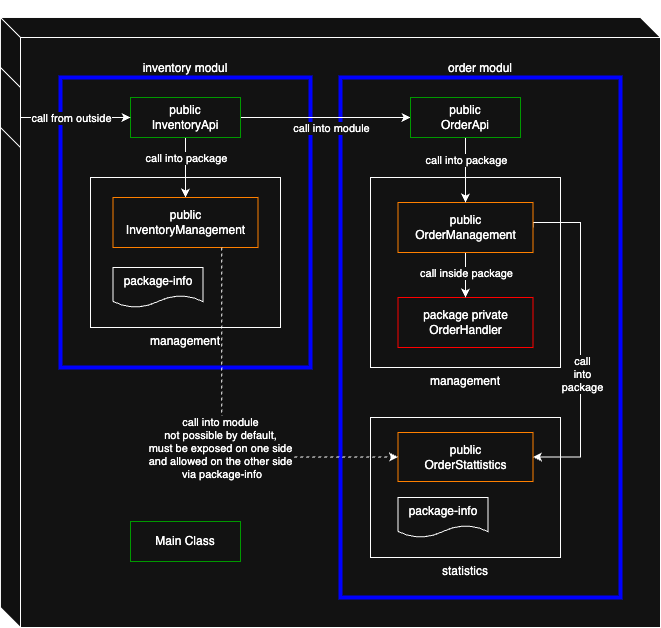

The diagram above was exported from draw.io. Its source (the exported page's mxGraphModel, read from the mxfile embedded in the PNG):
<mxGraphModel dx="1411" dy="-395" grid="1" gridSize="10" guides="1" tooltips="1" connect="1" arrows="1" fold="1" page="1" pageScale="1" pageWidth="827" pageHeight="1169" math="0" shadow="0">
  <root>
    <mxCell id="0" />
    <mxCell id="1" parent="0" />
    <mxCell id="cEz75fUxXxjzGTPu2LYk-2" value="Service" style="shape=cube;whiteSpace=wrap;html=1;boundedLbl=1;backgroundOutline=1;darkOpacity=0.05;darkOpacity2=0.1;labelPosition=center;verticalLabelPosition=top;align=center;verticalAlign=bottom;" parent="1" vertex="1">
      <mxGeometry x="30" y="1200" width="660" height="610" as="geometry" />
    </mxCell>
    <mxCell id="PErcyN83dq1U_m41pvTI-1" value="inventory modul" style="rounded=0;whiteSpace=wrap;html=1;labelPosition=center;verticalLabelPosition=top;align=center;verticalAlign=bottom;strokeColor=#0000FF;strokeWidth=4;" vertex="1" parent="1">
      <mxGeometry x="90" y="1260" width="250" height="290" as="geometry" />
    </mxCell>
    <mxCell id="PErcyN83dq1U_m41pvTI-2" value="order modul" style="rounded=0;whiteSpace=wrap;html=1;labelPosition=center;verticalLabelPosition=top;align=center;verticalAlign=bottom;strokeColor=#0000FF;strokeWidth=4;" vertex="1" parent="1">
      <mxGeometry x="370" y="1260" width="280" height="520" as="geometry" />
    </mxCell>
    <mxCell id="PErcyN83dq1U_m41pvTI-4" value="management" style="rounded=0;whiteSpace=wrap;html=1;labelPosition=center;verticalLabelPosition=bottom;align=center;verticalAlign=top;strokeColor=default;" vertex="1" parent="1">
      <mxGeometry x="120" y="1360" width="190" height="150" as="geometry" />
    </mxCell>
    <mxCell id="PErcyN83dq1U_m41pvTI-9" style="edgeStyle=orthogonalEdgeStyle;rounded=0;orthogonalLoop=1;jettySize=auto;html=1;exitX=0.5;exitY=1;exitDx=0;exitDy=0;entryX=0.5;entryY=0;entryDx=0;entryDy=0;" edge="1" parent="1" source="PErcyN83dq1U_m41pvTI-5" target="PErcyN83dq1U_m41pvTI-6">
      <mxGeometry relative="1" as="geometry" />
    </mxCell>
    <mxCell id="PErcyN83dq1U_m41pvTI-10" value="call into package" style="edgeLabel;html=1;align=center;verticalAlign=middle;resizable=0;points=[];" vertex="1" connectable="0" parent="PErcyN83dq1U_m41pvTI-9">
      <mxGeometry x="-0.2333" y="3" relative="1" as="geometry">
        <mxPoint x="-3" y="-3" as="offset" />
      </mxGeometry>
    </mxCell>
    <mxCell id="PErcyN83dq1U_m41pvTI-18" style="edgeStyle=orthogonalEdgeStyle;rounded=0;orthogonalLoop=1;jettySize=auto;html=1;exitX=1;exitY=0.5;exitDx=0;exitDy=0;entryX=0;entryY=0.5;entryDx=0;entryDy=0;" edge="1" parent="1" source="PErcyN83dq1U_m41pvTI-5" target="PErcyN83dq1U_m41pvTI-17">
      <mxGeometry relative="1" as="geometry" />
    </mxCell>
    <mxCell id="PErcyN83dq1U_m41pvTI-19" value="call into module" style="edgeLabel;html=1;align=center;verticalAlign=middle;resizable=0;points=[];" vertex="1" connectable="0" parent="PErcyN83dq1U_m41pvTI-18">
      <mxGeometry x="0.3385" y="-2" relative="1" as="geometry">
        <mxPoint x="-24" y="8" as="offset" />
      </mxGeometry>
    </mxCell>
    <mxCell id="PErcyN83dq1U_m41pvTI-5" value="&lt;div&gt;public&lt;/div&gt;InventoryApi" style="rounded=0;whiteSpace=wrap;html=1;labelPosition=center;verticalLabelPosition=middle;align=center;verticalAlign=middle;strokeColor=light-dark(#000000,#009900);" vertex="1" parent="1">
      <mxGeometry x="160" y="1280" width="110" height="40" as="geometry" />
    </mxCell>
    <mxCell id="PErcyN83dq1U_m41pvTI-6" value="&lt;div&gt;public&lt;/div&gt;Inventory&lt;span style=&quot;background-color: transparent; color: light-dark(rgb(0, 0, 0), rgb(255, 255, 255));&quot;&gt;Management&lt;/span&gt;" style="rounded=0;whiteSpace=wrap;html=1;labelPosition=center;verticalLabelPosition=middle;align=center;verticalAlign=middle;strokeColor=light-dark(#000000,#FF8000);" vertex="1" parent="1">
      <mxGeometry x="142.5" y="1380" width="145" height="50" as="geometry" />
    </mxCell>
    <mxCell id="PErcyN83dq1U_m41pvTI-8" style="edgeStyle=orthogonalEdgeStyle;rounded=0;orthogonalLoop=1;jettySize=auto;html=1;exitX=0;exitY=0;exitDx=20;exitDy=50;exitPerimeter=0;" edge="1" parent="1" source="PErcyN83dq1U_m41pvTI-7" target="PErcyN83dq1U_m41pvTI-5">
      <mxGeometry relative="1" as="geometry">
        <mxPoint x="79" y="1310" as="sourcePoint" />
      </mxGeometry>
    </mxCell>
    <mxCell id="PErcyN83dq1U_m41pvTI-31" value="call from outside" style="edgeLabel;html=1;align=center;verticalAlign=middle;resizable=0;points=[];" vertex="1" connectable="0" parent="PErcyN83dq1U_m41pvTI-8">
      <mxGeometry x="0.1636" y="-1" relative="1" as="geometry">
        <mxPoint x="-14" y="-1" as="offset" />
      </mxGeometry>
    </mxCell>
    <mxCell id="PErcyN83dq1U_m41pvTI-7" value="" style="shape=cube;whiteSpace=wrap;html=1;boundedLbl=1;backgroundOutline=1;darkOpacity=0.05;darkOpacity2=0.1;labelPosition=center;verticalLabelPosition=top;align=center;verticalAlign=bottom;" vertex="1" parent="1">
      <mxGeometry x="30" y="1250" width="20" height="80" as="geometry" />
    </mxCell>
    <mxCell id="PErcyN83dq1U_m41pvTI-11" value="management" style="rounded=0;whiteSpace=wrap;html=1;labelPosition=center;verticalLabelPosition=bottom;align=center;verticalAlign=top;strokeColor=default;" vertex="1" parent="1">
      <mxGeometry x="400" y="1360" width="190" height="190" as="geometry" />
    </mxCell>
    <mxCell id="PErcyN83dq1U_m41pvTI-12" value="statistics" style="rounded=0;whiteSpace=wrap;html=1;labelPosition=center;verticalLabelPosition=bottom;align=center;verticalAlign=top;strokeColor=default;" vertex="1" parent="1">
      <mxGeometry x="400" y="1600" width="190" height="140" as="geometry" />
    </mxCell>
    <mxCell id="PErcyN83dq1U_m41pvTI-14" value="&lt;div&gt;package private&lt;/div&gt;OrderHandler" style="rounded=0;whiteSpace=wrap;html=1;labelPosition=center;verticalLabelPosition=middle;align=center;verticalAlign=middle;strokeColor=light-dark(#000000,#FF0000);" vertex="1" parent="1">
      <mxGeometry x="427.5" y="1480" width="135" height="50" as="geometry" />
    </mxCell>
    <mxCell id="PErcyN83dq1U_m41pvTI-22" style="edgeStyle=orthogonalEdgeStyle;rounded=0;orthogonalLoop=1;jettySize=auto;html=1;exitX=0.5;exitY=1;exitDx=0;exitDy=0;entryX=0.5;entryY=0;entryDx=0;entryDy=0;" edge="1" parent="1" source="PErcyN83dq1U_m41pvTI-15" target="PErcyN83dq1U_m41pvTI-14">
      <mxGeometry relative="1" as="geometry" />
    </mxCell>
    <mxCell id="PErcyN83dq1U_m41pvTI-24" value="call inside package" style="edgeLabel;html=1;align=center;verticalAlign=middle;resizable=0;points=[];" vertex="1" connectable="0" parent="PErcyN83dq1U_m41pvTI-22">
      <mxGeometry x="0.0667" y="2" relative="1" as="geometry">
        <mxPoint x="-2" y="-4" as="offset" />
      </mxGeometry>
    </mxCell>
    <mxCell id="PErcyN83dq1U_m41pvTI-23" style="edgeStyle=orthogonalEdgeStyle;rounded=0;orthogonalLoop=1;jettySize=auto;html=1;exitX=1;exitY=0.5;exitDx=0;exitDy=0;entryX=1;entryY=0.5;entryDx=0;entryDy=0;" edge="1" parent="1" source="PErcyN83dq1U_m41pvTI-15" target="PErcyN83dq1U_m41pvTI-16">
      <mxGeometry relative="1" as="geometry">
        <Array as="points">
          <mxPoint x="610" y="1405" />
          <mxPoint x="610" y="1640" />
        </Array>
      </mxGeometry>
    </mxCell>
    <mxCell id="PErcyN83dq1U_m41pvTI-25" value="call&lt;div&gt;into&lt;/div&gt;&lt;div&gt;package&lt;/div&gt;" style="edgeLabel;html=1;align=center;verticalAlign=middle;resizable=0;points=[];" vertex="1" connectable="0" parent="PErcyN83dq1U_m41pvTI-23">
      <mxGeometry x="0.2167" y="1" relative="1" as="geometry">
        <mxPoint y="1" as="offset" />
      </mxGeometry>
    </mxCell>
    <mxCell id="PErcyN83dq1U_m41pvTI-15" value="public&lt;div&gt;OrderManagement&lt;/div&gt;" style="rounded=0;whiteSpace=wrap;html=1;labelPosition=center;verticalLabelPosition=middle;align=center;verticalAlign=middle;strokeColor=light-dark(#000000,#FF8000);" vertex="1" parent="1">
      <mxGeometry x="427.5" y="1385" width="135" height="50" as="geometry" />
    </mxCell>
    <mxCell id="PErcyN83dq1U_m41pvTI-16" value="&lt;div&gt;public&lt;/div&gt;OrderStattistics" style="rounded=0;whiteSpace=wrap;html=1;labelPosition=center;verticalLabelPosition=middle;align=center;verticalAlign=middle;strokeColor=light-dark(#000000,#FF8000);" vertex="1" parent="1">
      <mxGeometry x="427.5" y="1615" width="135" height="49" as="geometry" />
    </mxCell>
    <mxCell id="PErcyN83dq1U_m41pvTI-20" style="edgeStyle=orthogonalEdgeStyle;rounded=0;orthogonalLoop=1;jettySize=auto;html=1;exitX=0.5;exitY=1;exitDx=0;exitDy=0;entryX=0.5;entryY=0;entryDx=0;entryDy=0;" edge="1" parent="1" source="PErcyN83dq1U_m41pvTI-17" target="PErcyN83dq1U_m41pvTI-15">
      <mxGeometry relative="1" as="geometry" />
    </mxCell>
    <mxCell id="PErcyN83dq1U_m41pvTI-21" value="call into package" style="edgeLabel;html=1;align=center;verticalAlign=middle;resizable=0;points=[];" vertex="1" connectable="0" parent="PErcyN83dq1U_m41pvTI-20">
      <mxGeometry x="-0.3333" relative="1" as="geometry">
        <mxPoint as="offset" />
      </mxGeometry>
    </mxCell>
    <mxCell id="PErcyN83dq1U_m41pvTI-17" value="&lt;div&gt;public&lt;/div&gt;OrderApi" style="rounded=0;whiteSpace=wrap;html=1;labelPosition=center;verticalLabelPosition=middle;align=center;verticalAlign=middle;strokeColor=light-dark(#000000,#009900);" vertex="1" parent="1">
      <mxGeometry x="440" y="1280" width="110" height="40" as="geometry" />
    </mxCell>
    <mxCell id="PErcyN83dq1U_m41pvTI-26" style="edgeStyle=orthogonalEdgeStyle;rounded=0;orthogonalLoop=1;jettySize=auto;html=1;exitX=0.75;exitY=1;exitDx=0;exitDy=0;entryX=0;entryY=0.5;entryDx=0;entryDy=0;dashed=1;" edge="1" parent="1" source="PErcyN83dq1U_m41pvTI-6" target="PErcyN83dq1U_m41pvTI-16">
      <mxGeometry relative="1" as="geometry" />
    </mxCell>
    <mxCell id="PErcyN83dq1U_m41pvTI-27" value="&lt;div&gt;call into module&lt;/div&gt;not possible by default,&lt;div&gt;&lt;div&gt;must be exposed on one side&lt;/div&gt;&lt;div&gt;and allowed on the other side&lt;/div&gt;&lt;div&gt;&amp;nbsp;via&amp;nbsp;&lt;span style=&quot;background-color: light-dark(#ffffff, var(--ge-dark-color, #121212)); color: light-dark(rgb(0, 0, 0), rgb(255, 255, 255));&quot;&gt;package-info&lt;/span&gt;&lt;/div&gt;&lt;/div&gt;" style="edgeLabel;html=1;align=center;verticalAlign=middle;resizable=0;points=[];" vertex="1" connectable="0" parent="PErcyN83dq1U_m41pvTI-26">
      <mxGeometry x="-0.1803" y="-2" relative="1" as="geometry">
        <mxPoint y="42" as="offset" />
      </mxGeometry>
    </mxCell>
    <mxCell id="PErcyN83dq1U_m41pvTI-28" value="&lt;div&gt;Main Class&lt;/div&gt;" style="rounded=0;whiteSpace=wrap;html=1;labelPosition=center;verticalLabelPosition=middle;align=center;verticalAlign=middle;strokeColor=light-dark(#000000,#009900);" vertex="1" parent="1">
      <mxGeometry x="160" y="1704" width="110" height="40" as="geometry" />
    </mxCell>
    <mxCell id="PErcyN83dq1U_m41pvTI-29" value="package-info" style="shape=document;whiteSpace=wrap;html=1;boundedLbl=1;" vertex="1" parent="1">
      <mxGeometry x="142.5" y="1450" width="90" height="40" as="geometry" />
    </mxCell>
    <mxCell id="PErcyN83dq1U_m41pvTI-30" value="package-info" style="shape=document;whiteSpace=wrap;html=1;boundedLbl=1;" vertex="1" parent="1">
      <mxGeometry x="427.5" y="1680" width="90" height="40" as="geometry" />
    </mxCell>
  </root>
</mxGraphModel>